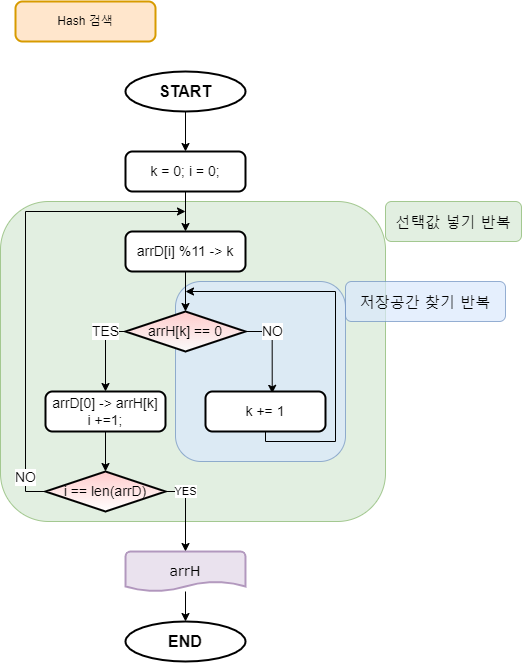

The diagram above was exported from draw.io. Its source (the exported page's mxGraphModel, read from the mxfile embedded in the PNG):
<mxGraphModel dx="1662" dy="714" grid="1" gridSize="10" guides="1" tooltips="1" connect="1" arrows="1" fold="1" page="1" pageScale="1" pageWidth="827" pageHeight="1169" math="0" shadow="0">
  <root>
    <mxCell id="tORTLUWo8KJFZRChVx66-0" />
    <mxCell id="tORTLUWo8KJFZRChVx66-1" parent="tORTLUWo8KJFZRChVx66-0" />
    <mxCell id="mabgXHo2NRU4A3MZYimv-4" value="" style="rounded=1;whiteSpace=wrap;html=1;fontFamily=Verdana;fontSize=15;fillColor=#d5e8d4;opacity=70;strokeColor=#82b366;" vertex="1" parent="tORTLUWo8KJFZRChVx66-1">
      <mxGeometry x="-5" y="210" width="385" height="320" as="geometry" />
    </mxCell>
    <mxCell id="mabgXHo2NRU4A3MZYimv-2" value="" style="rounded=1;whiteSpace=wrap;html=1;fontFamily=Verdana;fontSize=14;fillColor=#dae8fc;opacity=70;strokeColor=#6c8ebf;" vertex="1" parent="tORTLUWo8KJFZRChVx66-1">
      <mxGeometry x="170" y="290" width="170" height="180" as="geometry" />
    </mxCell>
    <mxCell id="7bervms1eDeYXdGD-r0K-0" value="" style="edgeStyle=orthogonalEdgeStyle;rounded=0;orthogonalLoop=1;jettySize=auto;html=1;fontSize=14;" edge="1" parent="tORTLUWo8KJFZRChVx66-1" target="7bervms1eDeYXdGD-r0K-2">
      <mxGeometry relative="1" as="geometry">
        <mxPoint x="180" y="200" as="sourcePoint" />
      </mxGeometry>
    </mxCell>
    <mxCell id="7bervms1eDeYXdGD-r0K-1" value="" style="edgeStyle=orthogonalEdgeStyle;rounded=0;orthogonalLoop=1;jettySize=auto;html=1;fontSize=14;" edge="1" parent="tORTLUWo8KJFZRChVx66-1" source="7bervms1eDeYXdGD-r0K-2" target="7bervms1eDeYXdGD-r0K-5">
      <mxGeometry relative="1" as="geometry" />
    </mxCell>
    <mxCell id="7bervms1eDeYXdGD-r0K-2" value="arrD[i] %11 -&amp;gt; k" style="rounded=1;whiteSpace=wrap;html=1;absoluteArcSize=1;arcSize=14;strokeWidth=2;fontSize=14;" vertex="1" parent="tORTLUWo8KJFZRChVx66-1">
      <mxGeometry x="120" y="240" width="120" height="40" as="geometry" />
    </mxCell>
    <mxCell id="7bervms1eDeYXdGD-r0K-3" value="TES" style="edgeStyle=orthogonalEdgeStyle;rounded=0;orthogonalLoop=1;jettySize=auto;html=1;exitX=0;exitY=0.5;exitDx=0;exitDy=0;exitPerimeter=0;fontSize=14;" edge="1" parent="tORTLUWo8KJFZRChVx66-1" source="7bervms1eDeYXdGD-r0K-5" target="7bervms1eDeYXdGD-r0K-9">
      <mxGeometry x="-0.5" relative="1" as="geometry">
        <mxPoint as="offset" />
      </mxGeometry>
    </mxCell>
    <mxCell id="7bervms1eDeYXdGD-r0K-4" value="NO" style="edgeStyle=orthogonalEdgeStyle;rounded=0;orthogonalLoop=1;jettySize=auto;html=1;entryX=0.556;entryY=0.046;entryDx=0;entryDy=0;entryPerimeter=0;exitX=1;exitY=0.5;exitDx=0;exitDy=0;exitPerimeter=0;fontSize=14;" edge="1" parent="tORTLUWo8KJFZRChVx66-1" source="7bervms1eDeYXdGD-r0K-5" target="7bervms1eDeYXdGD-r0K-11">
      <mxGeometry x="-0.3974" relative="1" as="geometry">
        <mxPoint x="340" y="400" as="targetPoint" />
        <mxPoint as="offset" />
      </mxGeometry>
    </mxCell>
    <mxCell id="7bervms1eDeYXdGD-r0K-5" value="arrH[k] == 0" style="strokeWidth=2;html=1;shape=mxgraph.flowchart.decision;whiteSpace=wrap;gradientColor=#FAFAFA;fillColor=#FFCCCC;fontSize=14;" vertex="1" parent="tORTLUWo8KJFZRChVx66-1">
      <mxGeometry x="120" y="320" width="120" height="40" as="geometry" />
    </mxCell>
    <mxCell id="7bervms1eDeYXdGD-r0K-6" style="edgeStyle=orthogonalEdgeStyle;rounded=0;orthogonalLoop=1;jettySize=auto;html=1;exitX=0;exitY=0.5;exitDx=0;exitDy=0;exitPerimeter=0;fontSize=14;" edge="1" parent="tORTLUWo8KJFZRChVx66-1" source="7bervms1eDeYXdGD-r0K-16">
      <mxGeometry relative="1" as="geometry">
        <mxPoint x="180" y="220" as="targetPoint" />
        <mxPoint x="180" y="620" as="sourcePoint" />
        <Array as="points">
          <mxPoint x="20" y="500" />
          <mxPoint x="20" y="220" />
        </Array>
      </mxGeometry>
    </mxCell>
    <mxCell id="7bervms1eDeYXdGD-r0K-7" value="NO" style="edgeLabel;html=1;align=center;verticalAlign=middle;resizable=0;points=[];fontSize=14;" vertex="1" connectable="0" parent="7bervms1eDeYXdGD-r0K-6">
      <mxGeometry x="-0.8522" relative="1" as="geometry">
        <mxPoint as="offset" />
      </mxGeometry>
    </mxCell>
    <mxCell id="mabgXHo2NRU4A3MZYimv-1" value="" style="edgeStyle=orthogonalEdgeStyle;rounded=0;orthogonalLoop=1;jettySize=auto;html=1;fontFamily=Verdana;fontSize=14;" edge="1" parent="tORTLUWo8KJFZRChVx66-1" source="7bervms1eDeYXdGD-r0K-9" target="7bervms1eDeYXdGD-r0K-16">
      <mxGeometry relative="1" as="geometry" />
    </mxCell>
    <mxCell id="7bervms1eDeYXdGD-r0K-9" value="arrD[0] -&amp;gt; arrH[k]&lt;br style=&quot;font-size: 14px;&quot;&gt;i +=1;" style="rounded=1;whiteSpace=wrap;html=1;absoluteArcSize=1;arcSize=14;strokeWidth=2;fontSize=14;" vertex="1" parent="tORTLUWo8KJFZRChVx66-1">
      <mxGeometry x="40" y="400" width="120" height="40" as="geometry" />
    </mxCell>
    <mxCell id="7bervms1eDeYXdGD-r0K-10" style="edgeStyle=orthogonalEdgeStyle;rounded=0;orthogonalLoop=1;jettySize=auto;html=1;exitX=0.5;exitY=1;exitDx=0;exitDy=0;fontSize=14;" edge="1" parent="tORTLUWo8KJFZRChVx66-1" source="7bervms1eDeYXdGD-r0K-11">
      <mxGeometry relative="1" as="geometry">
        <mxPoint x="180" y="300" as="targetPoint" />
        <Array as="points">
          <mxPoint x="260" y="450" />
          <mxPoint x="330" y="450" />
          <mxPoint x="330" y="300" />
        </Array>
      </mxGeometry>
    </mxCell>
    <mxCell id="7bervms1eDeYXdGD-r0K-11" value="k += 1" style="rounded=1;whiteSpace=wrap;html=1;absoluteArcSize=1;arcSize=14;strokeWidth=2;fontSize=14;" vertex="1" parent="tORTLUWo8KJFZRChVx66-1">
      <mxGeometry x="200" y="400" width="120" height="40" as="geometry" />
    </mxCell>
    <mxCell id="7bervms1eDeYXdGD-r0K-12" value="k = 0; i = 0;" style="rounded=1;whiteSpace=wrap;html=1;absoluteArcSize=1;arcSize=14;strokeWidth=2;fontSize=14;" vertex="1" parent="tORTLUWo8KJFZRChVx66-1">
      <mxGeometry x="120" y="160" width="120" height="40" as="geometry" />
    </mxCell>
    <mxCell id="7bervms1eDeYXdGD-r0K-15" value="YES" style="edgeStyle=orthogonalEdgeStyle;rounded=0;orthogonalLoop=1;jettySize=auto;html=1;exitX=1;exitY=0.5;exitDx=0;exitDy=0;exitPerimeter=0;entryX=0.5;entryY=0;entryDx=0;entryDy=0;entryPerimeter=0;" edge="1" parent="tORTLUWo8KJFZRChVx66-1" source="7bervms1eDeYXdGD-r0K-16" target="mabgXHo2NRU4A3MZYimv-7">
      <mxGeometry x="-0.5" relative="1" as="geometry">
        <mxPoint x="180.00000000000023" y="530" as="targetPoint" />
        <mxPoint as="offset" />
      </mxGeometry>
    </mxCell>
    <mxCell id="7bervms1eDeYXdGD-r0K-16" value="i == len(arrD)" style="strokeWidth=2;html=1;shape=mxgraph.flowchart.decision;whiteSpace=wrap;gradientColor=#ffffff;fillColor=#FFCCCC;fontSize=14;" vertex="1" parent="tORTLUWo8KJFZRChVx66-1">
      <mxGeometry x="40" y="480" width="120" height="40" as="geometry" />
    </mxCell>
    <mxCell id="7bervms1eDeYXdGD-r0K-17" value="END" style="strokeWidth=2;html=1;shape=mxgraph.flowchart.start_2;whiteSpace=wrap;fontSize=16;fontStyle=1" vertex="1" parent="tORTLUWo8KJFZRChVx66-1">
      <mxGeometry x="120" y="630" width="120" height="40" as="geometry" />
    </mxCell>
    <mxCell id="7bervms1eDeYXdGD-r0K-18" value="" style="edgeStyle=orthogonalEdgeStyle;rounded=0;orthogonalLoop=1;jettySize=auto;html=1;" edge="1" parent="tORTLUWo8KJFZRChVx66-1" source="7bervms1eDeYXdGD-r0K-19" target="7bervms1eDeYXdGD-r0K-12">
      <mxGeometry relative="1" as="geometry" />
    </mxCell>
    <mxCell id="7bervms1eDeYXdGD-r0K-19" value="START" style="strokeWidth=2;html=1;shape=mxgraph.flowchart.start_2;whiteSpace=wrap;fontSize=16;fontStyle=1" vertex="1" parent="tORTLUWo8KJFZRChVx66-1">
      <mxGeometry x="120" y="80" width="120" height="40" as="geometry" />
    </mxCell>
    <mxCell id="mabgXHo2NRU4A3MZYimv-0" value="Hash 검색" style="rounded=1;whiteSpace=wrap;html=1;absoluteArcSize=1;arcSize=14;strokeWidth=2;fillColor=#ffe6cc;strokeColor=#d79b00;" vertex="1" parent="tORTLUWo8KJFZRChVx66-1">
      <mxGeometry x="10" y="10" width="140" height="40" as="geometry" />
    </mxCell>
    <mxCell id="mabgXHo2NRU4A3MZYimv-3" value="저장공간 찾기 반복" style="rounded=1;whiteSpace=wrap;html=1;fontFamily=Verdana;fontSize=15;fillColor=#dae8fc;opacity=70;strokeColor=#6c8ebf;" vertex="1" parent="tORTLUWo8KJFZRChVx66-1">
      <mxGeometry x="340" y="290" width="160" height="40" as="geometry" />
    </mxCell>
    <mxCell id="mabgXHo2NRU4A3MZYimv-5" value="선택값 넣기 반복" style="rounded=1;whiteSpace=wrap;html=1;fontFamily=Verdana;fontSize=15;fillColor=#d5e8d4;opacity=70;strokeColor=#82b366;" vertex="1" parent="tORTLUWo8KJFZRChVx66-1">
      <mxGeometry x="380" y="210" width="136" height="40" as="geometry" />
    </mxCell>
    <mxCell id="mabgXHo2NRU4A3MZYimv-8" value="" style="edgeStyle=orthogonalEdgeStyle;rounded=0;orthogonalLoop=1;jettySize=auto;html=1;fontFamily=Verdana;fontSize=14;" edge="1" parent="tORTLUWo8KJFZRChVx66-1" source="mabgXHo2NRU4A3MZYimv-7" target="7bervms1eDeYXdGD-r0K-17">
      <mxGeometry relative="1" as="geometry" />
    </mxCell>
    <mxCell id="mabgXHo2NRU4A3MZYimv-7" value="arrH" style="strokeWidth=2;html=1;shape=mxgraph.flowchart.document2;whiteSpace=wrap;size=0.25;fontFamily=Verdana;fontSize=14;fillColor=#e1d5e7;opacity=70;strokeColor=#9673a6;" vertex="1" parent="tORTLUWo8KJFZRChVx66-1">
      <mxGeometry x="120" y="560" width="120" height="40" as="geometry" />
    </mxCell>
  </root>
</mxGraphModel>